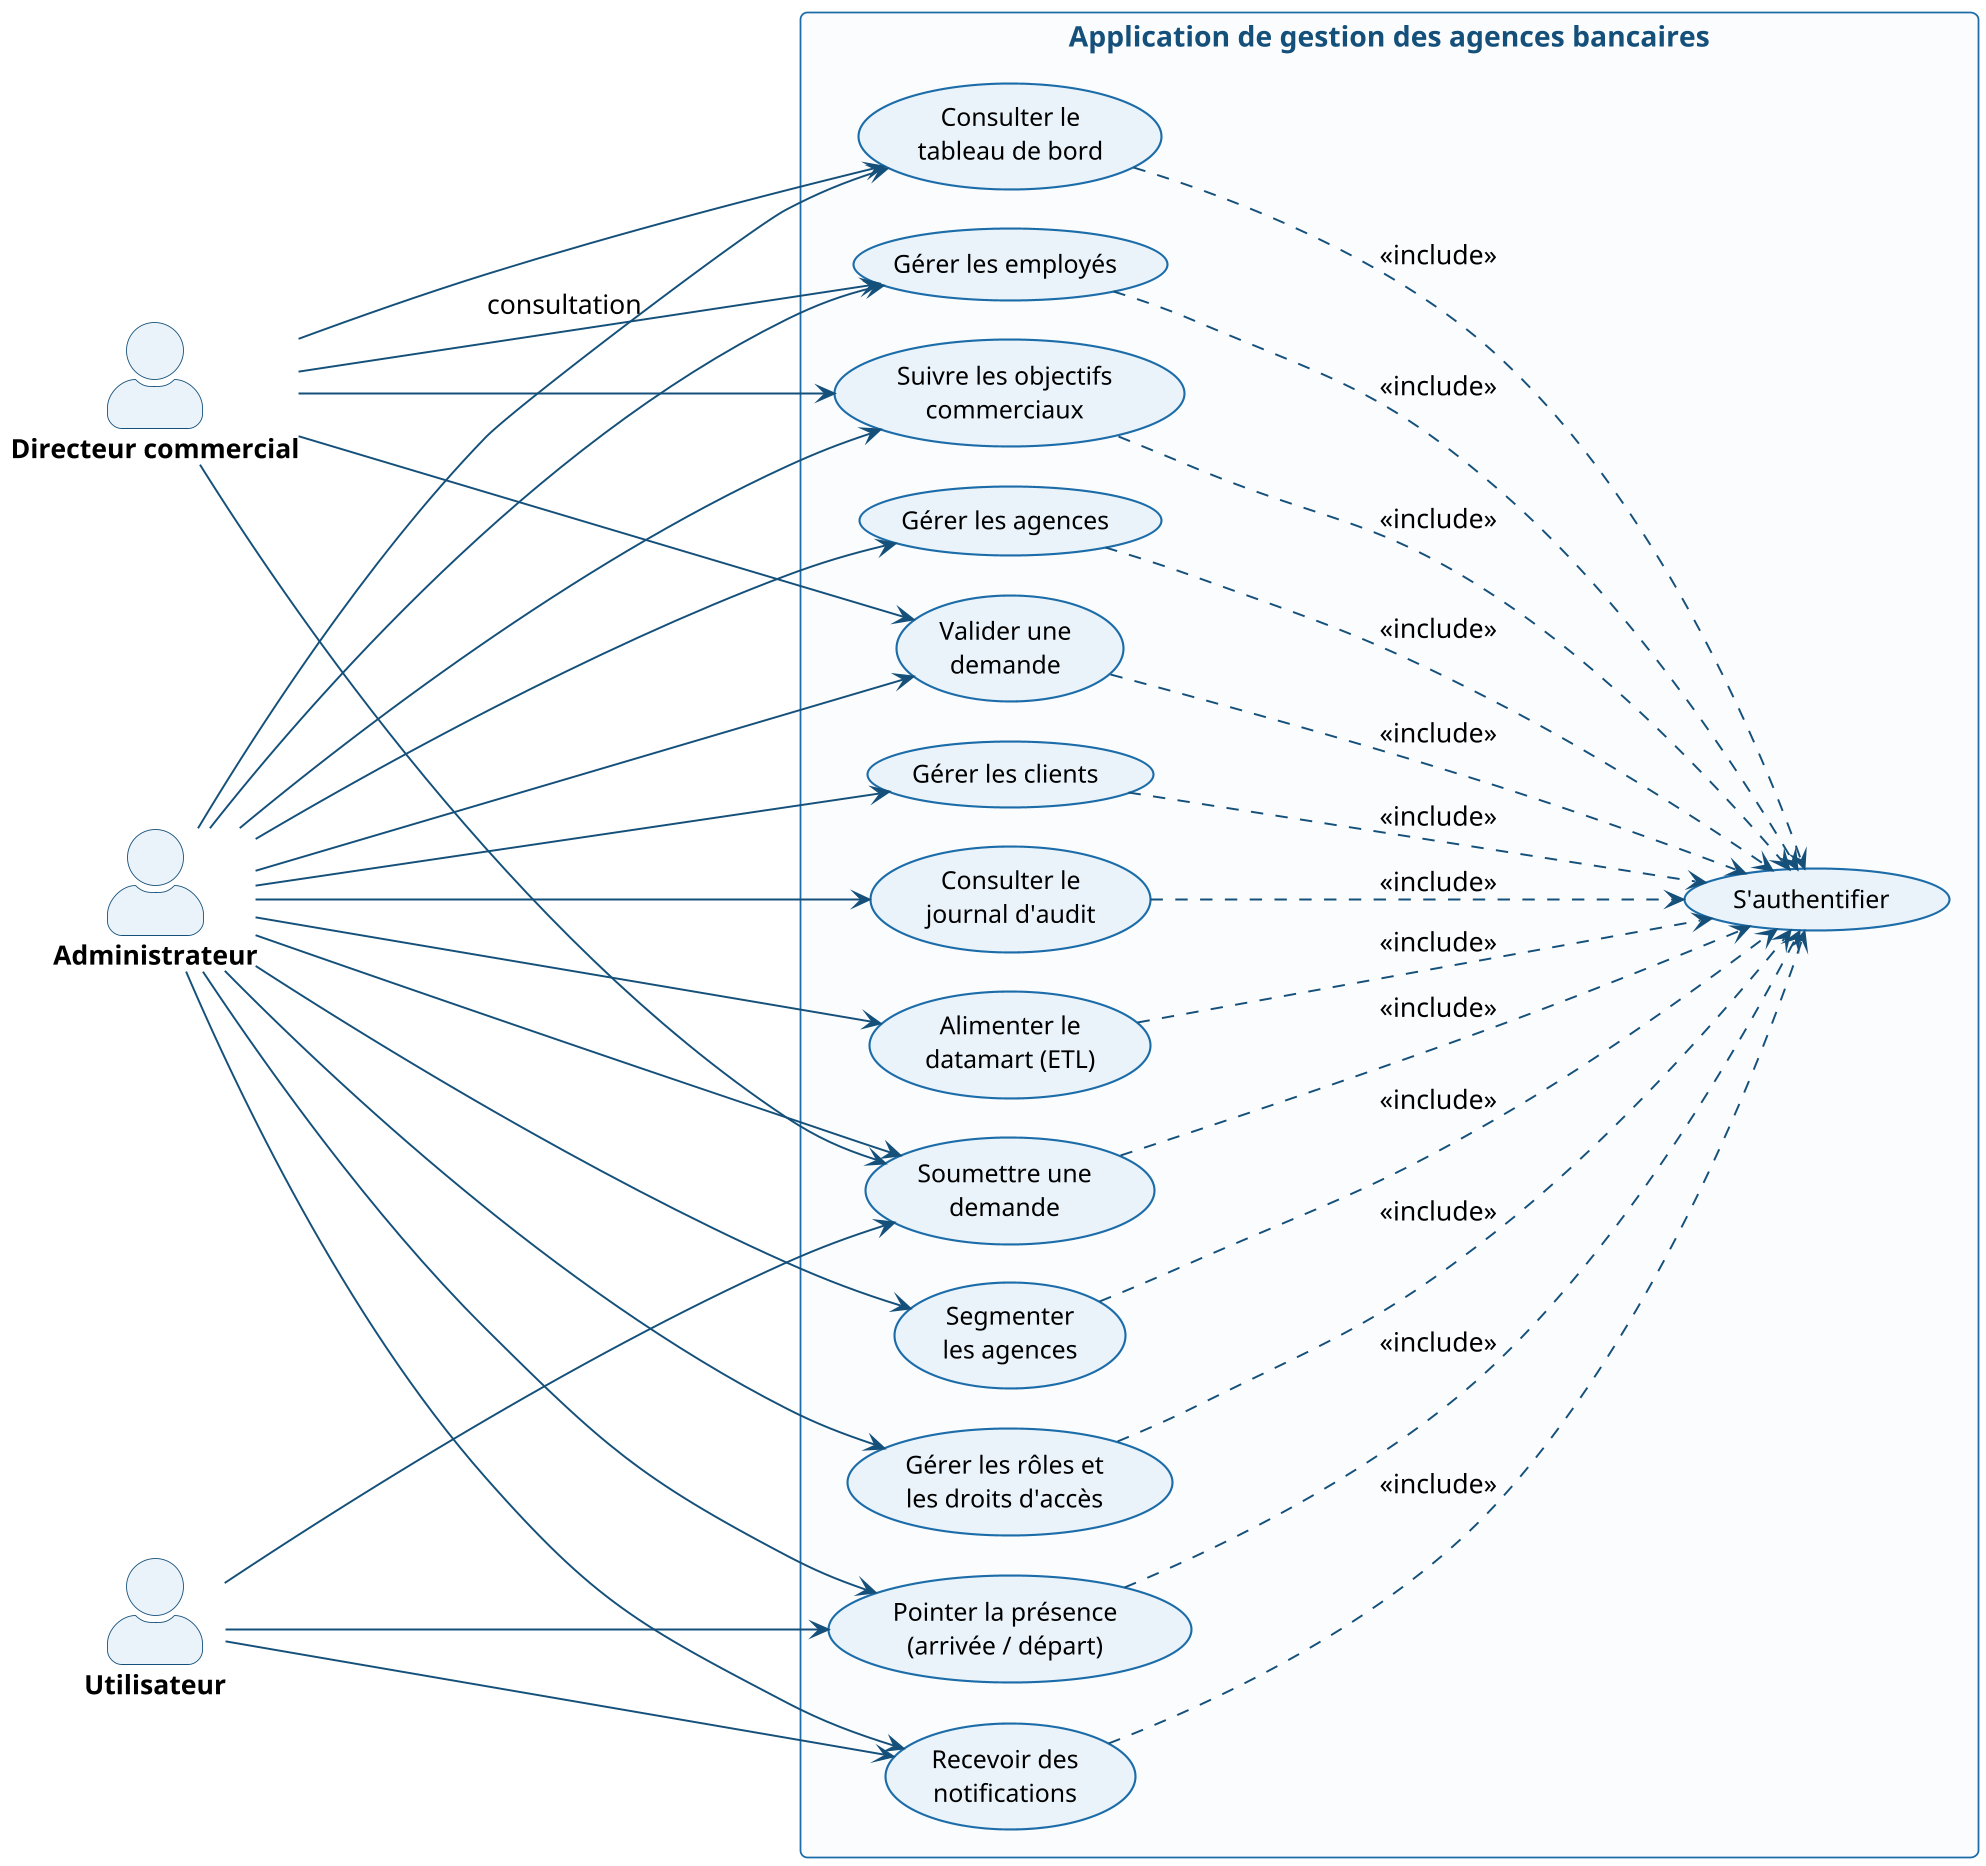

The diagram above was rendered by PlantUML. Its source (embedded in the PNG):
@startuml
' ============ Diagramme de cas d'utilisation global — BTK ============
skinparam dpi 170
skinparam shadowing false
skinparam DefaultFontName Arial
skinparam DefaultFontSize 15
skinparam roundCorner 8
left to right direction
skinparam packageStyle rectangle
skinparam actorStyle awesome
skinparam ArrowColor #14507A
skinparam ArrowThickness 1.1
skinparam actorBorderColor #14507A
skinparam actorBackgroundColor #EAF3FA
skinparam actorFontStyle bold
skinparam actorFontSize 15
skinparam usecaseBackgroundColor #EAF3FA
skinparam usecaseBorderColor #1B6CA8
skinparam usecaseBorderThickness 1.2
skinparam usecaseFontSize 14
skinparam rectangleBackgroundColor #FBFCFE
skinparam rectangleBorderColor #1B6CA8
skinparam rectangleFontColor #14507A
skinparam rectangleFontStyle bold
skinparam rectangleFontSize 16
skinparam nodesep 22
skinparam ranksep 210

actor "Administrateur" as ADM
actor "Directeur commercial" as DIR
actor "Utilisateur" as USR

rectangle "Application de gestion des agences bancaires" {
  ' --- cas propres à l'administrateur ---
  usecase "Gérer les rôles et\nles droits d'accès" as UC01
  usecase "Gérer les agences" as UC02
  usecase "Gérer les clients" as UC03
  usecase "Consulter le\njournal d'audit" as UC04
  usecase "Alimenter le\ndatamart (ETL)" as UC05
  usecase "Segmenter\nles agences" as UC06
  ' --- cas partagés avec le directeur commercial ---
  usecase "Gérer les employés" as UC07
  usecase "Suivre les objectifs\ncommerciaux" as UC08
  usecase "Valider une\ndemande" as UC09
  usecase "Consulter le\ntableau de bord" as UC10
  ' --- cas partagés avec l'utilisateur ---
  usecase "Soumettre une\ndemande" as UC11
  usecase "Pointer la présence\n(arrivée / départ)" as UC12
  usecase "Recevoir des\nnotifications" as UC13
  ' --- cas inclus par tous ---
  usecase "S'authentifier" as UC00
}

' ===================== Administrateur : les 13 cas =====================
ADM --> UC01
ADM --> UC02
ADM --> UC03
ADM --> UC04
ADM --> UC05
ADM --> UC06
ADM --> UC07
ADM --> UC08
ADM --> UC09
ADM --> UC10
ADM --> UC11
ADM --> UC12
ADM --> UC13

' ===================== Directeur commercial : 5 cas =====================
DIR --> UC07 : consultation
DIR --> UC08
DIR --> UC09
DIR --> UC10
DIR --> UC11

' ===================== Utilisateur : 3 cas =====================
USR --> UC11
USR --> UC12
USR --> UC13

' ===================== Relations «include» =====================
UC01 ..> UC00 : <<include>>
UC02 ..> UC00 : <<include>>
UC03 ..> UC00 : <<include>>
UC04 ..> UC00 : <<include>>
UC05 ..> UC00 : <<include>>
UC06 ..> UC00 : <<include>>
UC07 ..> UC00 : <<include>>
UC08 ..> UC00 : <<include>>
UC09 ..> UC00 : <<include>>
UC10 ..> UC00 : <<include>>
UC11 ..> UC00 : <<include>>
UC12 ..> UC00 : <<include>>
UC13 ..> UC00 : <<include>>
@enduml